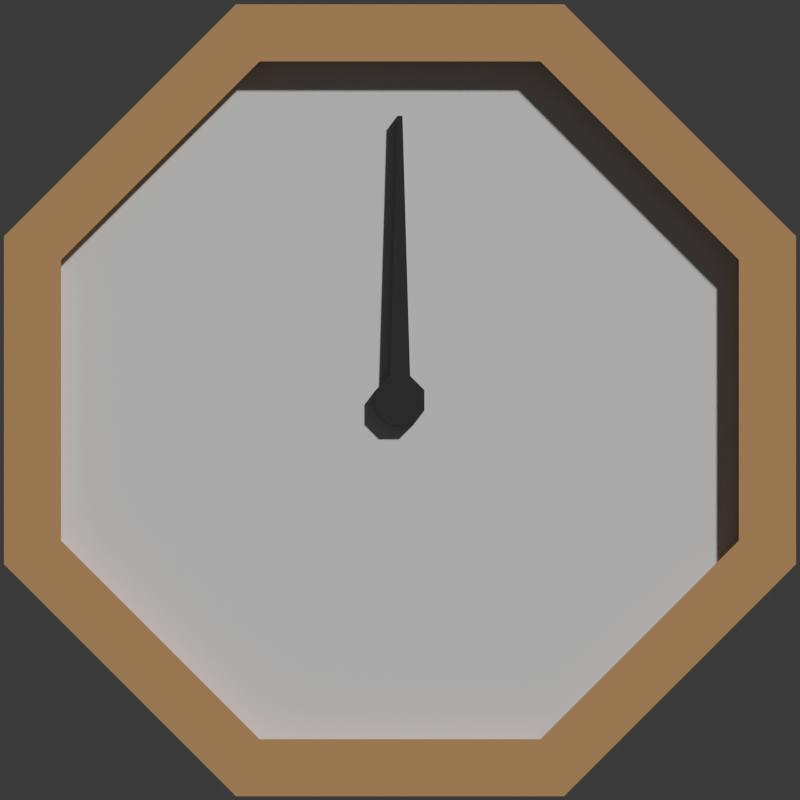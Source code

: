 # Source: Timer.blend  (saved by Blender 4.4.32; exported with 4.5.12 LTS)
import bpy
from mathutils import Matrix  # noqa: F401  (used for matrix-valued properties, if any)

bpy.ops.wm.read_factory_settings(use_empty=True)
scene = bpy.context.scene
scene.name = 'Scene'

# ---- collections
col_collection = bpy.data.collections.new('Collection'); scene.collection.children.link(col_collection)

# ---- materials (node trees are filled in below, after node groups)
mat_timeredge = bpy.data.materials.new('TimerEdge')
mat_timerboard = bpy.data.materials.new('Timerboard')
mat_timerpointer = bpy.data.materials.new('TimerPointer')

# ---- material node trees
mat_timeredge.use_nodes = True; mat_timeredge.node_tree.nodes.clear()
_N = mat_timeredge.node_tree.nodes; _L = mat_timeredge.node_tree.links
n0 = _N.new('ShaderNodeBsdfPrincipled'); n0.name = 'Principled BSDF'; n0.location = (10, 300)
n0.inputs[0].default_value = (0.5329, 0.299, 0.1168, 1.0)
n1 = _N.new('ShaderNodeOutputMaterial'); n1.name = 'Material Output'; n1.location = (300, 300)
_L.new(n0.outputs[0], n1.inputs[0])
n1.is_active_output = True
mat_timerboard.use_nodes = True; mat_timerboard.node_tree.nodes.clear()
_N = mat_timerboard.node_tree.nodes; _L = mat_timerboard.node_tree.links
n0 = _N.new('ShaderNodeBsdfPrincipled'); n0.name = 'Principled BSDF'; n0.location = (10, 300)
n1 = _N.new('ShaderNodeOutputMaterial'); n1.name = 'Material Output'; n1.location = (300, 300)
_L.new(n0.outputs[0], n1.inputs[0])
n1.is_active_output = True
mat_timerpointer.use_nodes = True; mat_timerpointer.node_tree.nodes.clear()
_N = mat_timerpointer.node_tree.nodes; _L = mat_timerpointer.node_tree.links
n0 = _N.new('ShaderNodeBsdfPrincipled'); n0.name = 'Principled BSDF'; n0.location = (10, 300)
n0.inputs[0].default_value = (0.03021, 0.03021, 0.03021, 1.0)
n1 = _N.new('ShaderNodeOutputMaterial'); n1.name = 'Material Output'; n1.location = (300, 300)
_L.new(n0.outputs[0], n1.inputs[0])
n1.is_active_output = True

# ---- world
world_world = bpy.data.worlds.new('World'); scene.world = world_world
world_world.use_nodes = True; world_world.node_tree.nodes.clear()
_N = world_world.node_tree.nodes; _L = world_world.node_tree.links
n0 = _N.new('ShaderNodeOutputWorld'); n0.name = 'World Output'; n0.location = (300, 300)
n1 = _N.new('ShaderNodeBackground'); n1.name = 'Background'; n1.location = (10, 300)
n1.inputs[0].default_value = (0.05088, 0.05088, 0.05088, 1.0)
_L.new(n1.outputs[0], n0.inputs[0])
n0.is_active_output = True
world_world.color = (0.05088, 0.05088, 0.05088)
world_world.sun_shadow_jitter_overblur = 0.0

# ---- cameras
cam_camera_001 = bpy.data.cameras.new('Camera.001')
cam_camera_001.type = 'ORTHO'
cam_camera_001.ortho_scale = 0.28

# ---- meshes
me_cylinder_002 = bpy.data.meshes.new('Cylinder.002')
me_cylinder_002.from_pydata([(-0.0574, 0.01, 0.1386), (-0.04912, -0.01, 0.1186), (0.0574, 0.01, 0.1386), (0.04912, -0.01, 0.1186), (0.1386, 0.01, 0.0574), (0.1186, -0.01, 0.04912), (0.1386, 0.01, -0.0574), (0.1186, -0.01, -0.04912), (0.0574, 0.01, -0.1386), (0.04912, -0.01, -0.1186), (-0.0574, 0.01, -0.1386), (-0.04912, -0.01, -0.1186), (-0.1386, 0.01, -0.0574), (-0.1186, -0.01, -0.04912), (-0.1386, 0.01, 0.0574), (-0.1186, -0.01, 0.04912), (0.0574, -0.01, 0.1386), (-0.0574, -0.01, 0.1386), (0.1386, -0.01, 0.0574), (0.1386, -0.01, -0.0574), (0.0574, -0.01, -0.1386), (-0.0574, -0.01, -0.1386), (-0.1386, -0.01, -0.0574), (-0.1386, -0.01, 0.0574), (0.04912, -5.183e-09, 0.1186), (-0.04912, -5.183e-09, 0.1186), (0.1186, -2.147e-09, 0.04912), (0.1186, 2.147e-09, -0.04912), (0.04912, 5.183e-09, -0.1186), (-0.04912, 5.183e-09, -0.1186), (-0.1186, 2.147e-09, -0.04912), (-0.1186, -2.147e-09, 0.04912)], [], [(0, 17, 16, 2), (2, 16, 18, 4), (4, 18, 19, 6), (6, 19, 20, 8), (8, 20, 21, 10), (10, 21, 22, 12), (7, 5, 26, 27), (12, 22, 23, 14), (14, 23, 17, 0), (0, 2, 4, 6, 8, 10, 12, 14), (1, 3, 16, 17), (3, 5, 18, 16), (5, 7, 19, 18), (7, 9, 20, 19), (9, 11, 21, 20), (11, 13, 22, 21), (13, 15, 23, 22), (15, 1, 17, 23), (3, 1, 25, 24), (1, 15, 31, 25), (13, 11, 29, 30), (9, 7, 27, 28), (5, 3, 24, 26), (15, 13, 30, 31), (11, 9, 28, 29)])
_uv = me_cylinder_002.uv_layers.new(name='UVMap')
_uv.uv.foreach_set('vector', [1.0, 0.5, 1.0, 1.0, 0.875, 1.0, 0.875, 0.5, 0.875, 0.5, 0.875, 1.0, 0.75, 1.0, 0.75, 0.5, 0.75, 0.5, 0.75, 1.0, 0.625, 1.0, 0.625, 0.5, 0.625, 0.5, 0.625, 1.0, 0.5, 1.0, 0.5, 0.5, 0.5, 0.5, 0.5, 1.0, 0.375, 1.0, 0.375, 0.5, 0.375, 0.5, 0.375, 1.0, 0.25, 1.0, 0.25, 0.5, 0.3952, 0.1048, 0.4554, 0.25, 0.4554, 0.25, 0.3952, 0.1048, 0.25, 0.5, 0.25, 1.0, 0.125, 1.0, 0.125, 0.5, 0.125, 0.5, 0.125, 1.0, 0.0, 1.0, 0.0, 0.5, 0.75, 0.49, 0.9197, 0.4197, 0.99, 0.25, 0.9197, 0.08029, 0.75, 0.01, 0.5803, 0.08029, 0.51, 0.25, 0.5803, 0.4197, 0.25, 0.4554, 0.3952, 0.3952, 0.4197, 0.4197, 0.25, 0.49, 0.3952, 0.3952, 0.4554, 0.25, 0.49, 0.25, 0.4197, 0.4197, 0.4554, 0.25, 0.3952, 0.1048, 0.4197, 0.08029, 0.49, 0.25, 0.3952, 0.1048, 0.25, 0.04464, 0.25, 0.01, 0.4197, 0.08029, 0.25, 0.04464, 0.1048, 0.1048, 0.08029, 0.08029, 0.25, 0.01, 0.1048, 0.1048, 0.04464, 0.25, 0.01, 0.25, 0.08029, 0.08029, 0.04464, 0.25, 0.1048, 0.3952, 0.08029, 0.4197, 0.01, 0.25, 0.1048, 0.3952, 0.25, 0.4554, 0.25, 0.49, 0.08029, 0.4197, 0.3952, 0.3952, 0.25, 0.4554, 0.25, 0.4554, 0.3952, 0.3952, 0.25, 0.4554, 0.1048, 0.3952, 0.1048, 0.3952, 0.25, 0.4554, 0.04464, 0.25, 0.1048, 0.1048, 0.1048, 0.1048, 0.04464, 0.25, 0.25, 0.04464, 0.3952, 0.1048, 0.3952, 0.1048, 0.25, 0.04464, 0.4554, 0.25, 0.3952, 0.3952, 0.3952, 0.3952, 0.4554, 0.25, 0.1048, 0.3952, 0.04464, 0.25, 0.04464, 0.25, 0.1048, 0.3952, 0.1048, 0.1048, 0.25, 0.04464, 0.25, 0.04464, 0.1048, 0.1048])
me_cylinder_002.materials.append(mat_timeredge)
me_cylinder_002.materials.append(mat_timerboard)
me_cylinder_002.update()
me_cylinder_003 = bpy.data.meshes.new('Cylinder.003')
me_cylinder_003.from_pydata([(0.003555, -3.751e-10, 0.008582), (-0.003555, -3.751e-10, 0.008582), (0.008582, -1.554e-10, 0.003555), (0.008582, 1.554e-10, -0.003555), (0.003555, 3.751e-10, -0.008582), (-0.003555, 3.751e-10, -0.008582), (-0.008582, 1.554e-10, -0.003555), (-0.008582, -1.554e-10, 0.003555), (0.003555, -0.005, 0.008582), (-0.003555, -0.005, 0.008582), (0.008582, -0.005, 0.003555), (0.008582, -0.005, -0.003555), (0.003555, -0.005, -0.008582), (-0.003555, -0.005, -0.008582), (-0.008582, -0.005, -0.003555), (-0.008582, -0.005, 0.003555), (0.0008868, -4.353e-09, 0.09958), (-0.0008868, -4.353e-09, 0.09958), (0.0008868, -0.005, 0.09958), (-0.0008868, -0.005, 0.09958)], [], [(1, 7, 15, 9), (8, 9, 15, 14, 13, 12, 11, 10), (6, 5, 13, 14), (4, 3, 11, 12), (2, 0, 8, 10), (7, 6, 14, 15), (5, 4, 12, 13), (3, 2, 10, 11), (9, 8, 18, 19), (16, 17, 19, 18), (1, 9, 19, 17), (0, 1, 17, 16), (8, 0, 16, 18)])
_uv = me_cylinder_003.uv_layers.new(name='UVMap')
_uv.uv.foreach_set('vector', [0.25, 0.2649, 0.2395, 0.2605, 0.2395, 0.2605, 0.25, 0.2649, 0.2605, 0.2605, 0.25, 0.2649, 0.2395, 0.2605, 0.2351, 0.25, 0.2395, 0.2395, 0.25, 0.2351, 0.2605, 0.2395, 0.2649, 0.25, 0.2351, 0.25, 0.2395, 0.2395, 0.2395, 0.2395, 0.2351, 0.25, 0.25, 0.2351, 0.2605, 0.2395, 0.2605, 0.2395, 0.25, 0.2351, 0.2649, 0.25, 0.2605, 0.2605, 0.2605, 0.2605, 0.2649, 0.25, 0.2395, 0.2605, 0.2351, 0.25, 0.2351, 0.25, 0.2395, 0.2605, 0.2395, 0.2395, 0.25, 0.2351, 0.25, 0.2351, 0.2395, 0.2395, 0.2605, 0.2395, 0.2649, 0.25, 0.2649, 0.25, 0.2605, 0.2395, 0.25, 0.2649, 0.2605, 0.2605, 0.2605, 0.2605, 0.25, 0.2649, 0.2605, 0.2605, 0.25, 0.2649, 0.25, 0.2649, 0.2605, 0.2605, 0.25, 0.2649, 0.25, 0.2649, 0.25, 0.2649, 0.25, 0.2649, 0.0, 0.0, 0.0, 0.0, 0.0, 0.0, 0.0, 0.0, 0.2605, 0.2605, 0.2605, 0.2605, 0.2605, 0.2605, 0.2605, 0.2605])
me_cylinder_003.materials.append(mat_timerpointer)
me_cylinder_003.update()
me_cylinder_001 = bpy.data.meshes.new('Cylinder.001')
me_cylinder_001.from_pydata([(0.003555, -3.751e-10, 0.008582), (-0.003555, -3.751e-10, 0.008582), (0.008582, -1.554e-10, 0.003555), (0.008582, 1.554e-10, -0.003555), (0.003555, 3.751e-10, -0.008582), (-0.003555, 3.751e-10, -0.008582), (-0.008582, 1.554e-10, -0.003555), (-0.008582, -1.554e-10, 0.003555), (0.04912, -5.183e-09, 0.1186), (-0.04912, -5.183e-09, 0.1186), (0.1186, -2.147e-09, 0.04912), (0.1186, 2.147e-09, -0.04912), (0.04912, 5.183e-09, -0.1186), (-0.04912, 5.183e-09, -0.1186), (-0.1186, 2.147e-09, -0.04912), (-0.1186, -2.147e-09, 0.04912)], [], [(1, 0, 8, 9), (0, 2, 10, 8), (2, 3, 11, 10), (3, 4, 12, 11), (4, 5, 13, 12), (5, 6, 14, 13), (6, 7, 15, 14), (7, 1, 9, 15)])
me_cylinder_001.polygons.foreach_set('material_index', [1, 1, 1, 1, 1, 1, 1, 1])
_uv = me_cylinder_001.uv_layers.new(name='UVMap')
_uv.uv.foreach_set('vector', [0.25, 0.2649, 0.2605, 0.2605, 0.3952, 0.3952, 0.25, 0.4554, 0.2605, 0.2605, 0.2649, 0.25, 0.4554, 0.25, 0.3952, 0.3952, 0.2649, 0.25, 0.2605, 0.2395, 0.3952, 0.1048, 0.4554, 0.25, 0.2605, 0.2395, 0.25, 0.2351, 0.25, 0.04464, 0.3952, 0.1048, 0.25, 0.2351, 0.2395, 0.2395, 0.1048, 0.1048, 0.25, 0.04464, 0.2395, 0.2395, 0.2351, 0.25, 0.04464, 0.25, 0.1048, 0.1048, 0.2351, 0.25, 0.2395, 0.2605, 0.1048, 0.3952, 0.04464, 0.25, 0.2395, 0.2605, 0.25, 0.2649, 0.25, 0.4554, 0.1048, 0.3952])
me_cylinder_001.materials.append(mat_timeredge)
me_cylinder_001.materials.append(mat_timerboard)
me_cylinder_001.update()

# ---- objects
ob_edge = bpy.data.objects.new('Edge', me_cylinder_002)
ob_pointer = bpy.data.objects.new('Pointer', me_cylinder_003)
ob_face = bpy.data.objects.new('Face', me_cylinder_001)
ob_camera = bpy.data.objects.new('Camera', cam_camera_001)

# ---- transforms, parenting, visibility, modifiers, constraints
ob_edge.location = (0.0, 0.0, 0.0)
ob_pointer.location = (0.0, 0.0, 0.0)
ob_face.location = (0.0, 0.0, 0.0)
ob_camera.location = (0.0, -0.43, 0.0)
ob_camera.rotation_euler = (1.571, -0.0, -0.0)

# ---- collection membership
col_collection.objects.link(ob_edge)
col_collection.objects.link(ob_pointer)
col_collection.objects.link(ob_face)
col_collection.objects.link(ob_camera)

# ---- scene / render settings (as saved in the file)
scene.camera = ob_camera
scene.frame_start = 1; scene.frame_end = 250; scene.frame_set(1)
scene.render.engine = 'BLENDER_EEVEE_NEXT'
scene.render.resolution_x = 1024
scene.render.resolution_y = 1024
scene.render.film_transparent = True
bpy.context.view_layer.update()

# ---- added for rendering (the .blend has no usable light): sun
light_auto_sun = bpy.data.lights.new('AutoSun', 'SUN')
light_auto_sun.energy = 3.0
light_auto_sun.angle = 0.0523599
ob_auto_sun = bpy.data.objects.new('AutoSun', light_auto_sun)
scene.collection.objects.link(ob_auto_sun)
ob_auto_sun.rotation_euler = (0.872665, 0.174533, 0.523599)
bpy.context.view_layer.update()
